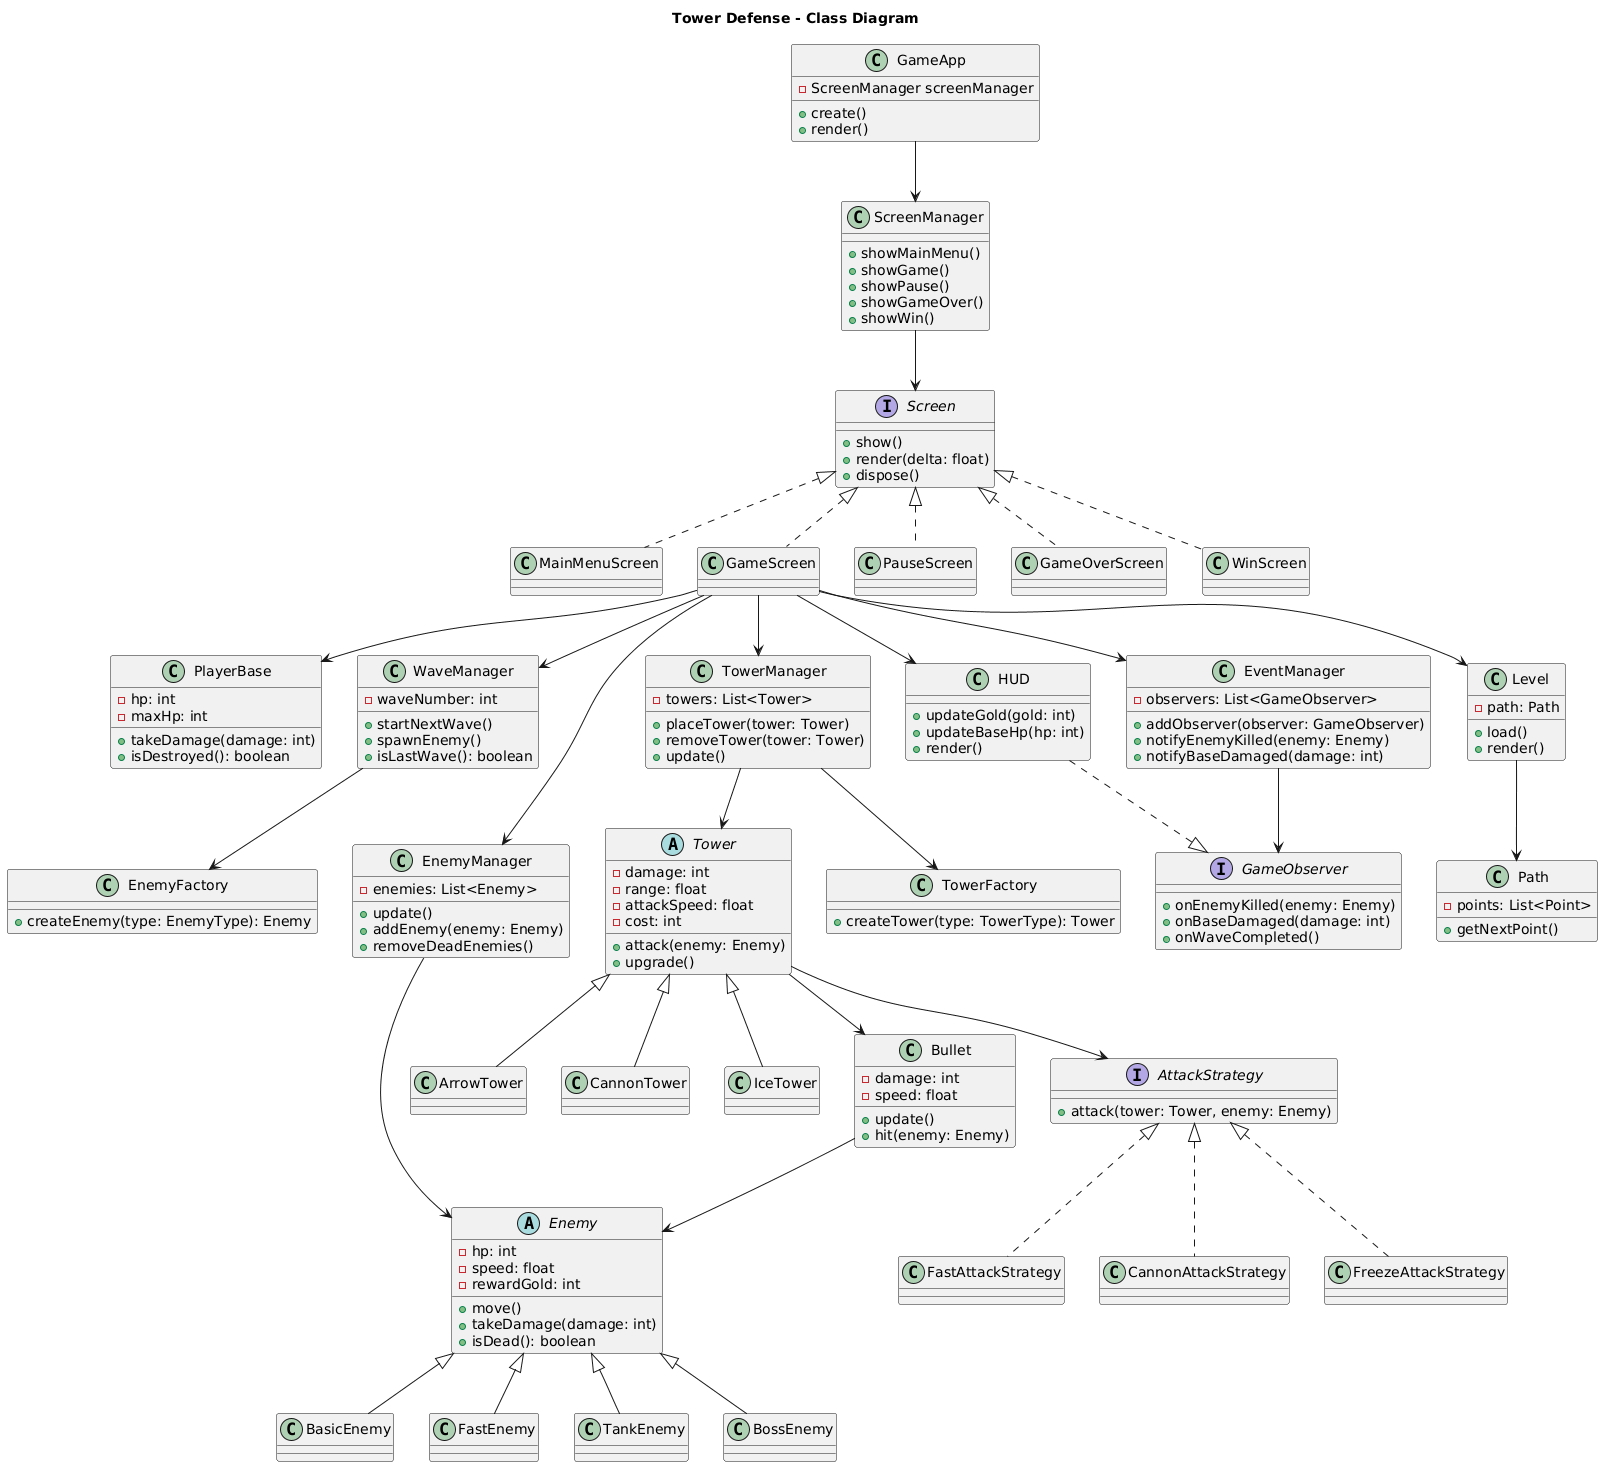

The diagram above was rendered by PlantUML. Its source (embedded in the PNG):
@startuml
title Tower Defense - Class Diagram

class GameApp {
  - ScreenManager screenManager
  + create()
  + render()
}

class ScreenManager {
  + showMainMenu()
  + showGame()
  + showPause()
  + showGameOver()
  + showWin()
}

interface Screen {
  + show()
  + render(delta: float)
  + dispose()
}

class MainMenuScreen
class GameScreen
class PauseScreen
class GameOverScreen
class WinScreen

class PlayerBase {
  - hp: int
  - maxHp: int
  + takeDamage(damage: int)
  + isDestroyed(): boolean
}

abstract class Enemy {
  - hp: int
  - speed: float
  - rewardGold: int
  + move()
  + takeDamage(damage: int)
  + isDead(): boolean
}

class BasicEnemy
class FastEnemy
class TankEnemy
class BossEnemy

abstract class Tower {
  - damage: int
  - range: float
  - attackSpeed: float
  - cost: int
  + attack(enemy: Enemy)
  + upgrade()
}

class ArrowTower
class CannonTower
class IceTower

class Bullet {
  - damage: int
  - speed: float
  + update()
  + hit(enemy: Enemy)
}

class WaveManager {
  - waveNumber: int
  + startNextWave()
  + spawnEnemy()
  + isLastWave(): boolean
}

class EnemyManager {
  - enemies: List<Enemy>
  + update()
  + addEnemy(enemy: Enemy)
  + removeDeadEnemies()
}

class TowerManager {
  - towers: List<Tower>
  + placeTower(tower: Tower)
  + removeTower(tower: Tower)
  + update()
}

class HUD {
  + updateGold(gold: int)
  + updateBaseHp(hp: int)
  + render()
}

class Level {
  - path: Path
  + load()
  + render()
}

class Path {
  - points: List<Point>
  + getNextPoint()
}

class EnemyFactory {
  + createEnemy(type: EnemyType): Enemy
}

class TowerFactory {
  + createTower(type: TowerType): Tower
}

interface AttackStrategy {
  + attack(tower: Tower, enemy: Enemy)
}

class FastAttackStrategy
class CannonAttackStrategy
class FreezeAttackStrategy

interface GameObserver {
  + onEnemyKilled(enemy: Enemy)
  + onBaseDamaged(damage: int)
  + onWaveCompleted()
}

class EventManager {
  - observers: List<GameObserver>
  + addObserver(observer: GameObserver)
  + notifyEnemyKilled(enemy: Enemy)
  + notifyBaseDamaged(damage: int)
}

GameApp --> ScreenManager
ScreenManager --> Screen

Screen <|.. MainMenuScreen
Screen <|.. GameScreen
Screen <|.. PauseScreen
Screen <|.. GameOverScreen
Screen <|.. WinScreen

GameScreen --> PlayerBase
GameScreen --> WaveManager
GameScreen --> EnemyManager
GameScreen --> TowerManager
GameScreen --> HUD
GameScreen --> Level
GameScreen --> EventManager

Enemy <|-- BasicEnemy
Enemy <|-- FastEnemy
Enemy <|-- TankEnemy
Enemy <|-- BossEnemy

Tower <|-- ArrowTower
Tower <|-- CannonTower
Tower <|-- IceTower

Tower --> AttackStrategy
AttackStrategy <|.. FastAttackStrategy
AttackStrategy <|.. CannonAttackStrategy
AttackStrategy <|.. FreezeAttackStrategy

EnemyManager --> Enemy
TowerManager --> Tower
Tower --> Bullet
Bullet --> Enemy

WaveManager --> EnemyFactory
TowerManager --> TowerFactory

Level --> Path

EventManager --> GameObserver
HUD ..|> GameObserver
@enduml